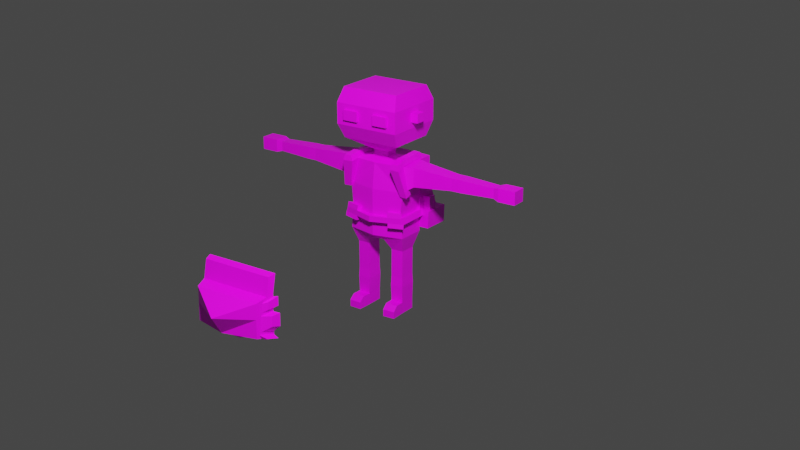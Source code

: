 # Source: MainCharacter.blend  (saved by Blender 3.4.6; exported with 4.5.12 LTS)
import bpy
from mathutils import Matrix  # noqa: F401  (used for matrix-valued properties, if any)

bpy.ops.wm.read_factory_settings(use_empty=True)
scene = bpy.context.scene
scene.name = 'Scene'

# ---- collections
col_collection = bpy.data.collections.new('Collection'); scene.collection.children.link(col_collection)

# ---- images (referenced by path relative to the original .blend; pixels are not part of the script)
import os
ASSET_DIR = os.environ.get("B2B_ASSET_DIR", "")  # directory of the original .blend (textures are referenced by path, not embedded)
HERE = os.path.dirname(os.path.abspath(__file__))  # packed textures are extracted next to this script under _unpacked/

def load_image(name, relpath, width, height, colorspace="sRGB"):
    """Load a texture the original file referenced (path relative to the .blend, or extracted next to this script)."""
    p = next((c for c in (os.path.join(HERE, relpath), os.path.join(ASSET_DIR, relpath)) if relpath and os.path.exists(c)), "")
    if p:
        img = bpy.data.images.load(p, check_existing=True)
        img.name = name
    else:  # same state as the original file: an image datablock whose file is absent (Cycles renders it pink)
        img = bpy.data.images.new(name, width, height)
        img.source = "FILE"
        img.filepath = "//" + (relpath or name)
    img.colorspace_settings.name = colorspace
    return img
img_colourpallete_png = load_image('ColourPallete.png', 'ColourPallete.png', 1024, 1024, 'sRGB')

# ---- materials (node trees are filled in below, after node groups)
mat_material = bpy.data.materials.new('Material')
mat_material.alpha_threshold = 0.0
mat_material.use_transparent_shadow = False
mat_material.line_color = (0.0, 0.0, 0.0, 1.0)

# ---- material node trees
mat_material.use_nodes = True; mat_material.node_tree.nodes.clear()
_N = mat_material.node_tree.nodes; _L = mat_material.node_tree.links
n0 = _N.new('ShaderNodeOutputMaterial'); n0.name = 'Material Output'; n0.location = (300, 300)
n1 = _N.new('ShaderNodeBsdfPrincipled'); n1.name = 'Principled BSDF'; n1.location = (10, 300)
n1.distribution = 'GGX'
n1.subsurface_method = 'RANDOM_WALK_SKIN'
n1.inputs[2].default_value = 0.4
n1.inputs[3].default_value = 1.45
n1.inputs[27].default_value = (0.0, 0.0, 0.0, 1.0)
n1.inputs[28].default_value = 1.0
n2 = _N.new('ShaderNodeTexImage'); n2.name = 'Image Texture'; n2.location = (-309, 158)
n2.image = img_colourpallete_png
n2.interpolation = 'Closest'
_L.new(n1.outputs[0], n0.inputs[0])
_L.new(n2.outputs[0], n1.inputs[0])
n0.is_active_output = True

# ---- world
world_world = bpy.data.worlds.new('World'); scene.world = world_world
world_world.use_nodes = True; world_world.node_tree.nodes.clear()
_N = world_world.node_tree.nodes; _L = world_world.node_tree.links
n0 = _N.new('ShaderNodeOutputWorld'); n0.name = 'World Output'; n0.location = (300, 300)
n1 = _N.new('ShaderNodeBackground'); n1.name = 'Background'; n1.location = (10, 300)
n1.inputs[0].default_value = (0.05088, 0.05088, 0.05088, 1.0)
_L.new(n1.outputs[0], n0.inputs[0])
n0.is_active_output = True
world_world.color = (0.05088, 0.05088, 0.05088)
world_world.use_sun_shadow = False
world_world.sun_shadow_jitter_overblur = 0.0

# ---- cameras
cam_camera = bpy.data.cameras.new('Camera')
cam_camera.lens = 57.14

# ---- lights
light_point = bpy.data.lights.new('Point', 'POINT')
light_point.transmission_factor = 0.0
light_point.energy = 1000.0
light_point.shadow_soft_size = 0.25
light_point.shadow_maximum_resolution = 0.006
light_point.use_absolute_resolution = True

# ---- meshes
me_cube = bpy.data.meshes.new('Cube')
me_cube.from_pydata([(0.1824, 0.09011, 0.9398), (0.05425, 0.08485, 0.4704), (0.1824, -0.09011, 0.9398), (0.05425, -0.09538, 0.4704), (0.0, 0.09011, 0.4677), (0.0, -0.1086, 0.9398), (0.0, -0.09011, 0.4677), (0.0, 0.09824, 0.9453), (0.1824, 0.09011, 0.7825), (0.1682, 0.09011, 0.6251), (0.1824, -0.09011, 0.7825), (0.1682, -0.09011, 0.6251), (0.0, -0.1299, 0.7825), (0.0, -0.1299, 0.6251), (0.0, 0.09824, 0.7879), (0.0, 0.1077, 0.6251), (0.1824, 0.09011, 0.4977), (0.1824, -0.09011, 0.4977), (0.0, -0.1299, 0.4977), (0.0, 0.1077, 0.4977), (0.1589, 0.05096, 0.4017), (0.08323, 0.04792, 0.4026), (0.1589, -0.05318, 0.4017), (0.08323, -0.05622, 0.4026), (0.1575, 0.05096, 0.2801), (0.08178, 0.04792, 0.2801), (0.1575, -0.05318, 0.2801), (0.08178, -0.05622, 0.2801), (0.1575, 0.05096, 0.2563), (0.08178, 0.04792, 0.2563), (0.1575, -0.05318, 0.2563), (0.08178, -0.05622, 0.2563), (0.1575, 0.05096, 0.2326), (0.08178, 0.04792, 0.2326), (0.1575, -0.05318, 0.2326), (0.08178, -0.05622, 0.2326), (0.1575, 0.05096, 0.07433), (0.08178, 0.04792, 0.07433), (0.1575, -0.05318, 0.07433), (0.08178, -0.05622, 0.07433), (0.1575, 0.05096, 0.003118), (0.08178, 0.04792, 0.003118), (0.1575, -0.05318, 0.003118), (0.08178, -0.05622, 0.003118), (0.1598, -0.1121, 0.07433), (0.08415, -0.1152, 0.07433), (0.1598, -0.1121, 0.003118), (0.08415, -0.1152, 0.003118), (0.1612, -0.1452, 0.04572), (0.08548, -0.1483, 0.04572), (0.1612, -0.1452, 0.003118), (0.08548, -0.1483, 0.003118), (0.07933, 0.0512, 0.1736), (0.07933, -0.0597, 0.1736), (0.1599, 0.05444, 0.1736), (0.1599, -0.05646, 0.1736), (0.2452, 0.0662, 0.939), (0.2452, -0.0662, 0.939), (0.2452, 0.0662, 0.8234), (0.2452, -0.0662, 0.8234), (0.4883, 0.04299, 0.9187), (0.4883, -0.04299, 0.9187), (0.4883, 0.04299, 0.8436), (0.4883, -0.04299, 0.8436), (0.5187, 0.04299, 0.9187), (0.5187, -0.04299, 0.9187), (0.5187, 0.04299, 0.8436), (0.5187, -0.04299, 0.8436), (0.5453, 0.04299, 0.9187), (0.5453, -0.04299, 0.9187), (0.5453, 0.04299, 0.8436), (0.5453, -0.04299, 0.8436), (0.7579, 0.03376, 0.9106), (0.7579, -0.03376, 0.9106), (0.7579, 0.03376, 0.8517), (0.7579, -0.03376, 0.8517), (0.7921, 0.04457, 0.9201), (0.7921, -0.04457, 0.9201), (0.7921, 0.04457, 0.8423), (0.7921, -0.04457, 0.8423), (0.8985, 0.04457, 0.9201), (0.8985, -0.04457, 0.9201), (0.8985, 0.04457, 0.8423), (0.8985, -0.04457, 0.8423), (0.04673, 0.03773, 0.9643), (0.04673, -0.04347, 0.9643), (0.0, 0.03773, 0.9643), (0.0, -0.04347, 0.9643), (0.04673, 0.03773, 0.9954), (0.04673, -0.04347, 0.9954), (0.0, 0.03773, 0.9954), (0.0, -0.04347, 0.9954), (0.1813, 0.1524, 1.069), (0.1813, -0.1486, 1.069), (0.0, 0.1524, 1.069), (0.0, -0.1486, 1.069), (0.1813, 0.1524, 1.372), (0.1813, -0.1486, 1.372), (0.0, 0.1524, 1.372), (0.0, -0.1486, 1.372), (0.0, 0.1926, 1.157), (0.0, 0.1926, 1.285), (0.2025, 0.1926, 1.285), (0.2025, 0.1926, 1.157), (0.2025, -0.1888, 1.157), (0.2025, -0.1888, 1.285), (0.0, -0.1888, 1.285), (0.0, -0.1888, 1.157), (0.1777, 0.09011, 0.5908), (0.1777, -0.09011, 0.5908), (0.0, -0.1299, 0.5908), (0.0, 0.1077, 0.5908), (0.194, -0.1141, 0.6315), (0.0, -0.1648, 0.6262), (0.0, 0.1433, 0.6256), (0.1922, 0.1159, 0.6314), (0.2053, 0.1118, 0.5982), (0.2064, -0.1103, 0.5982), (0.0, -0.1648, 0.5919), (0.0, 0.1433, 0.5913), (0.2025, 0.03423, 1.248), (0.2025, 0.03423, 1.194), (0.2025, -0.03043, 1.194), (0.2025, -0.03043, 1.248), (0.2464, 0.03423, 1.248), (0.2464, 0.03423, 1.194), (0.2464, -0.03043, 1.194), (0.2464, -0.03043, 1.248), (0.1488, -0.1888, 1.191), (0.1488, -0.1888, 1.251), (0.05369, -0.1888, 1.251), (0.05369, -0.1888, 1.191), (0.1012, -0.1888, 1.191), (0.1012, -0.1888, 1.251), (0.1488, -0.2039, 1.191), (0.1488, -0.2039, 1.251), (0.05369, -0.2039, 1.191), (0.05369, -0.2039, 1.251), (0.1012, -0.2039, 1.191), (0.1012, -0.2039, 1.251), (0.1086, -0.1364, 0.6292), (0.1065, -0.1061, 0.5908), (0.1118, -0.1353, 0.5953), (0.09731, -0.1069, 0.6251), (0.1666, -0.0854, 0.6548), (0.1924, -0.1094, 0.6613), (0.107, -0.1317, 0.6589), (0.09568, -0.1022, 0.6548), (0.1794, -0.09515, 0.5649), (0.2081, -0.1153, 0.5722), (0.1082, -0.1111, 0.5649), (0.1135, -0.1403, 0.5694)], [], [(4, 1, 3, 6), (8, 0, 56, 58), (14, 7, 0, 8), (5, 2, 85, 87), (10, 2, 5, 12), (15, 9, 115, 114), (11, 10, 12, 13, 143), (110, 141, 142, 118), (15, 14, 8, 9), (9, 11, 112, 115), (9, 8, 10, 11), (17, 3, 23, 22), (4, 19, 16, 1), (3, 17, 18, 6), (22, 23, 27, 26), (16, 17, 22, 20), (1, 16, 20, 21), (3, 1, 21, 23), (27, 25, 29, 31), (23, 21, 25, 27), (21, 20, 24, 25), (20, 22, 26, 24), (28, 30, 34, 32), (25, 24, 28, 29), (24, 26, 30, 28), (26, 27, 31, 30), (53, 52, 37, 39), (30, 31, 35, 34), (31, 29, 33, 35), (29, 28, 32, 33), (39, 37, 41, 43), (52, 54, 36, 37), (54, 55, 38, 36), (55, 53, 39, 38), (41, 40, 42, 43), (37, 36, 40, 41), (36, 38, 42, 40), (39, 43, 47, 45), (45, 47, 51, 49), (43, 42, 46, 47), (38, 39, 45, 44), (42, 38, 44, 46), (48, 49, 51, 50), (44, 45, 49, 48), (46, 44, 48, 50), (47, 46, 50, 51), (34, 35, 53, 55), (32, 34, 55, 54), (33, 32, 54, 52), (35, 33, 52, 53), (57, 59, 63, 61), (0, 2, 57, 56), (2, 10, 59, 57), (10, 8, 58, 59), (61, 63, 67, 65), (56, 57, 61, 60), (59, 58, 62, 63), (58, 56, 60, 62), (67, 66, 70, 71), (60, 61, 65, 64), (63, 62, 66, 67), (62, 60, 64, 66), (69, 71, 75, 73), (66, 64, 68, 70), (65, 67, 71, 69), (64, 65, 69, 68), (72, 73, 77, 76), (68, 69, 73, 72), (71, 70, 74, 75), (70, 68, 72, 74), (79, 78, 82, 83), (75, 74, 78, 79), (74, 72, 76, 78), (73, 75, 79, 77), (82, 80, 81, 83), (78, 76, 80, 82), (77, 79, 83, 81), (76, 77, 81, 80), (87, 85, 89, 91), (0, 7, 86, 84), (2, 0, 84, 85), (91, 89, 93, 95), (85, 84, 88, 89), (84, 86, 90, 88), (102, 101, 98, 96), (89, 88, 92, 93), (88, 90, 94, 92), (96, 98, 99, 97), (106, 105, 97, 99), (105, 102, 96, 97), (93, 92, 103, 104), (104, 103, 102, 105), (95, 93, 104, 107), (107, 104, 105, 106), (92, 94, 100, 103), (103, 100, 101, 102), (16, 108, 109, 17), (19, 111, 108, 16), (17, 109, 141, 110, 18), (117, 112, 140, 142), (119, 114, 115, 116), (116, 115, 112, 117), (109, 108, 116, 117), (140, 112, 145, 146), (108, 111, 119, 116), (122, 123, 120, 121), (126, 125, 124, 127), (120, 123, 127, 124), (123, 122, 126, 127), (122, 121, 125, 126), (121, 120, 124, 125), (132, 133, 129, 128), (131, 130, 133, 132), (138, 134, 135, 139), (136, 138, 139, 137), (131, 132, 138, 136), (128, 129, 135, 134), (129, 133, 139, 135), (133, 130, 137, 139), (130, 131, 136, 137), (132, 128, 134, 138), (142, 141, 150, 151), (142, 140, 113, 118), (140, 143, 13, 113), (144, 147, 146, 145), (112, 11, 144, 145), (11, 143, 147, 144), (143, 140, 146, 147), (151, 150, 148, 149), (117, 142, 151, 149), (109, 117, 149, 148), (141, 109, 148, 150)])
_uv = me_cube.uv_layers.new(name='UVMap')
_uv.uv.foreach_set('vector', [0.4629, 0.7695, 0.4629, 0.7695, 0.4629, 0.7695, 0.4629, 0.7695, 0.1934, 0.8086, 0.1934, 0.8086, 0.1934, 0.8086, 0.1934, 0.8086, 0.1934, 0.8086, 0.1934, 0.8086, 0.1934, 0.8086, 0.1934, 0.8086, 0.1934, 0.8086, 0.1934, 0.8086, 0.1934, 0.8086, 0.1934, 0.8086, 0.1934, 0.8086, 0.1934, 0.8086, 0.1934, 0.8086, 0.1934, 0.8086, 0.2109, 0.9336, 0.2109, 0.9336, 0.2109, 0.9336, 0.2109, 0.9336, 0.1934, 0.8086, 0.1934, 0.8086, 0.1934, 0.8086, 0.1934, 0.8086, 0.1934, 0.8086, 0.2109, 0.9336, 0.2109, 0.9336, 0.2109, 0.9336, 0.2109, 0.9336, 0.1934, 0.8086, 0.1934, 0.8086, 0.1934, 0.8086, 0.1934, 0.8086, 0.2109, 0.9336, 0.2109, 0.9336, 0.2109, 0.9336, 0.2109, 0.9336, 0.1934, 0.8086, 0.1934, 0.8086, 0.1934, 0.8086, 0.1934, 0.8086, 0.4629, 0.7695, 0.4629, 0.7695, 0.4629, 0.7695, 0.4629, 0.7695, 0.4629, 0.7695, 0.4629, 0.7695, 0.4629, 0.7695, 0.4629, 0.7695, 0.4629, 0.7695, 0.4629, 0.7695, 0.4629, 0.7695, 0.4629, 0.7695, 0.4629, 0.7695, 0.4629, 0.7695, 0.4629, 0.7695, 0.4629, 0.7695, 0.4629, 0.7695, 0.4629, 0.7695, 0.4629, 0.7695, 0.4629, 0.7695, 0.4629, 0.7695, 0.4629, 0.7695, 0.4629, 0.7695, 0.4629, 0.7695, 0.4629, 0.7695, 0.4629, 0.7695, 0.4629, 0.7695, 0.4629, 0.7695, 0.4414, 0.4297, 0.4414, 0.4297, 0.4414, 0.4297, 0.4414, 0.4297, 0.4629, 0.7695, 0.4629, 0.7695, 0.4629, 0.7695, 0.4629, 0.7695, 0.4629, 0.7695, 0.4629, 0.7695, 0.4629, 0.7695, 0.4629, 0.7695, 0.4629, 0.7695, 0.4629, 0.7695, 0.4629, 0.7695, 0.4629, 0.7695, 0.4414, 0.4297, 0.4414, 0.4297, 0.4414, 0.4297, 0.4414, 0.4297, 0.4414, 0.4297, 0.4414, 0.4297, 0.4414, 0.4297, 0.4414, 0.4297, 0.4414, 0.4297, 0.4414, 0.4297, 0.4414, 0.4297, 0.4414, 0.4297, 0.4414, 0.4297, 0.4414, 0.4297, 0.4414, 0.4297, 0.4414, 0.4297, 0.06445, 0.9336, 0.06445, 0.9336, 0.06445, 0.9336, 0.06445, 0.9336, 0.4414, 0.4297, 0.4414, 0.4297, 0.4414, 0.4297, 0.4414, 0.4297, 0.4414, 0.4297, 0.4414, 0.4297, 0.4414, 0.4297, 0.4414, 0.4297, 0.4414, 0.4297, 0.4414, 0.4297, 0.4414, 0.4297, 0.4414, 0.4297, 0.3516, 0.6875, 0.3516, 0.6875, 0.3516, 0.6875, 0.3516, 0.6875, 0.06445, 0.9336, 0.06445, 0.9336, 0.06445, 0.9336, 0.06445, 0.9336, 0.06445, 0.9336, 0.06445, 0.9336, 0.06445, 0.9336, 0.06445, 0.9336, 0.06445, 0.9336, 0.06445, 0.9336, 0.06445, 0.9336, 0.06445, 0.9336, 0.4414, 0.4297, 0.4414, 0.4297, 0.4414, 0.4297, 0.4414, 0.4297, 0.3516, 0.6875, 0.3516, 0.6875, 0.3516, 0.6875, 0.3516, 0.6875, 0.3516, 0.6875, 0.3516, 0.6875, 0.3516, 0.6875, 0.3516, 0.6875, 0.3516, 0.6875, 0.3516, 0.6875, 0.3516, 0.6875, 0.3516, 0.6875, 0.3516, 0.6875, 0.3516, 0.6875, 0.3516, 0.6875, 0.3516, 0.6875, 0.4414, 0.4297, 0.4414, 0.4297, 0.4414, 0.4297, 0.4414, 0.4297, 0.3516, 0.6875, 0.3516, 0.6875, 0.3516, 0.6875, 0.3516, 0.6875, 0.3516, 0.6875, 0.3516, 0.6875, 0.3516, 0.6875, 0.3516, 0.6875, 0.3516, 0.6875, 0.3516, 0.6875, 0.3516, 0.6875, 0.3516, 0.6875, 0.3516, 0.6875, 0.3516, 0.6875, 0.3516, 0.6875, 0.3516, 0.6875, 0.3516, 0.6875, 0.3516, 0.6875, 0.3516, 0.6875, 0.3516, 0.6875, 0.4414, 0.4297, 0.4414, 0.4297, 0.4414, 0.4297, 0.4414, 0.4297, 0.4414, 0.4297, 0.4414, 0.4297, 0.4414, 0.4297, 0.4414, 0.4297, 0.4414, 0.4297, 0.4414, 0.4297, 0.4414, 0.4297, 0.4414, 0.4297, 0.4414, 0.4297, 0.4414, 0.4297, 0.4414, 0.4297, 0.4414, 0.4297, 0.4414, 0.4297, 0.4414, 0.4297, 0.4414, 0.4297, 0.4414, 0.4297, 0.1934, 0.8086, 0.1934, 0.8086, 0.1934, 0.8086, 0.1934, 0.8086, 0.1934, 0.8086, 0.1934, 0.8086, 0.1934, 0.8086, 0.1934, 0.8086, 0.1934, 0.8086, 0.1934, 0.8086, 0.1934, 0.8086, 0.1934, 0.8086, 0.1934, 0.8086, 0.1934, 0.8086, 0.1934, 0.8086, 0.1934, 0.8086, 0.4414, 0.4297, 0.4414, 0.4297, 0.4414, 0.4297, 0.4414, 0.4297, 0.1934, 0.8086, 0.1934, 0.8086, 0.1934, 0.8086, 0.1934, 0.8086, 0.1934, 0.8086, 0.1934, 0.8086, 0.1934, 0.8086, 0.1934, 0.8086, 0.1934, 0.8086, 0.1934, 0.8086, 0.1934, 0.8086, 0.1934, 0.8086, 0.4414, 0.4297, 0.4414, 0.4297, 0.4414, 0.4297, 0.4414, 0.4297, 0.4414, 0.4297, 0.4414, 0.4297, 0.4414, 0.4297, 0.4414, 0.4297, 0.4414, 0.4297, 0.4414, 0.4297, 0.4414, 0.4297, 0.4414, 0.4297, 0.4414, 0.4297, 0.4414, 0.4297, 0.4414, 0.4297, 0.4414, 0.4297, 0.4414, 0.4297, 0.4414, 0.4297, 0.4414, 0.4297, 0.4414, 0.4297, 0.4414, 0.4297, 0.4414, 0.4297, 0.4414, 0.4297, 0.4414, 0.4297, 0.4414, 0.4297, 0.4414, 0.4297, 0.4414, 0.4297, 0.4414, 0.4297, 0.4414, 0.4297, 0.4414, 0.4297, 0.4414, 0.4297, 0.4414, 0.4297, 0.4414, 0.4297, 0.4414, 0.4297, 0.4414, 0.4297, 0.4414, 0.4297, 0.4414, 0.4297, 0.4414, 0.4297, 0.4414, 0.4297, 0.4414, 0.4297, 0.4414, 0.4297, 0.4414, 0.4297, 0.4414, 0.4297, 0.4414, 0.4297, 0.4414, 0.4297, 0.4414, 0.4297, 0.4414, 0.4297, 0.4414, 0.4297, 0.4414, 0.4297, 0.4414, 0.4297, 0.4414, 0.4297, 0.4414, 0.4297, 0.4414, 0.4297, 0.4414, 0.4297, 0.4414, 0.4297, 0.4414, 0.4297, 0.4414, 0.4297, 0.4414, 0.4297, 0.4414, 0.4297, 0.4414, 0.4297, 0.4414, 0.4297, 0.4414, 0.4297, 0.4414, 0.4297, 0.4414, 0.4297, 0.4414, 0.4297, 0.4414, 0.4297, 0.4414, 0.4297, 0.4414, 0.4297, 0.4414, 0.4297, 0.4414, 0.4297, 0.4414, 0.4297, 0.4414, 0.4297, 0.4414, 0.4297, 0.4414, 0.4297, 0.4414, 0.4297, 0.4414, 0.4297, 0.4414, 0.4297, 0.4414, 0.4297, 0.4414, 0.4297, 0.4414, 0.4297, 0.4414, 0.4297, 0.4414, 0.4297, 0.4414, 0.4297, 0.4414, 0.4297, 0.1934, 0.8086, 0.1934, 0.8086, 0.1934, 0.8086, 0.1934, 0.8086, 0.1934, 0.8086, 0.1934, 0.8086, 0.1934, 0.8086, 0.1934, 0.8086, 0.4414, 0.4297, 0.4414, 0.4297, 0.4414, 0.4297, 0.4414, 0.4297, 0.4414, 0.4297, 0.4414, 0.4297, 0.4414, 0.4297, 0.4414, 0.4297, 0.4414, 0.4297, 0.4414, 0.4297, 0.4414, 0.4297, 0.4414, 0.4297, 0.4316, 0.07041, 0.4316, 0.07041, 0.4316, 0.07041, 0.4316, 0.07041, 0.4414, 0.4297, 0.4414, 0.4297, 0.4414, 0.4297, 0.4414, 0.4297, 0.4414, 0.4297, 0.4414, 0.4297, 0.4414, 0.4297, 0.4414, 0.4297, 0.4316, 0.07041, 0.4316, 0.07041, 0.4316, 0.07041, 0.4316, 0.07041, 0.4316, 0.07041, 0.4316, 0.07041, 0.4316, 0.07041, 0.4316, 0.07041, 0.4316, 0.07041, 0.4316, 0.07041, 0.4316, 0.07041, 0.4316, 0.07041, 0.4414, 0.4297, 0.4414, 0.4297, 0.4414, 0.4297, 0.4414, 0.4297, 0.4414, 0.4297, 0.4414, 0.4297, 0.4414, 0.4297, 0.4414, 0.4297, 0.4414, 0.4297, 0.4414, 0.4297, 0.4414, 0.4297, 0.4414, 0.4297, 0.4414, 0.4297, 0.4414, 0.4297, 0.4414, 0.4297, 0.4414, 0.4297, 0.4414, 0.4297, 0.4414, 0.4297, 0.4414, 0.4297, 0.4414, 0.4297, 0.4512, 0.05859, 0.4512, 0.05859, 0.4512, 0.05859, 0.4512, 0.05859, 0.4629, 0.7695, 0.4629, 0.7695, 0.4629, 0.7695, 0.4629, 0.7695, 0.4629, 0.7695, 0.4629, 0.7695, 0.4629, 0.7695, 0.4629, 0.7695, 0.4629, 0.7695, 0.4629, 0.7695, 0.4629, 0.7695, 0.4629, 0.7695, 0.4629, 0.7695, 0.9121, 0.5391, 0.9121, 0.5391, 0.9121, 0.5391, 0.9121, 0.5391, 0.2109, 0.9336, 0.2109, 0.9336, 0.2109, 0.9336, 0.2109, 0.9336, 0.2109, 0.9336, 0.2109, 0.9336, 0.2109, 0.9336, 0.2109, 0.9336, 0.2109, 0.9336, 0.2109, 0.9336, 0.2109, 0.9336, 0.2109, 0.9336, 0.9121, 0.5391, 0.9121, 0.5391, 0.9121, 0.5391, 0.9121, 0.5391, 0.2109, 0.9336, 0.2109, 0.9336, 0.2109, 0.9336, 0.2109, 0.9336, 0.4414, 0.4297, 0.4414, 0.4297, 0.4414, 0.4297, 0.4414, 0.4297, 0.4414, 0.4297, 0.4414, 0.4297, 0.4414, 0.4297, 0.4414, 0.4297, 0.4414, 0.4297, 0.4414, 0.4297, 0.4414, 0.4297, 0.4414, 0.4297, 0.4414, 0.4297, 0.4414, 0.4297, 0.4414, 0.4297, 0.4414, 0.4297, 0.4414, 0.4297, 0.4414, 0.4297, 0.4414, 0.4297, 0.4414, 0.4297, 0.4414, 0.4297, 0.4414, 0.4297, 0.4414, 0.4297, 0.4414, 0.4297, 0.08008, 0.9121, 0.08008, 0.9121, 0.08008, 0.9121, 0.08008, 0.9121, 0.9238, 0.9434, 0.9238, 0.9434, 0.9238, 0.9434, 0.9238, 0.9434, 0.08008, 0.9121, 0.08008, 0.9121, 0.08008, 0.9121, 0.08008, 0.9121, 0.9238, 0.9434, 0.9238, 0.9434, 0.9238, 0.9434, 0.9238, 0.9434, 0.9238, 0.9434, 0.9238, 0.9434, 0.9238, 0.9434, 0.9238, 0.9434, 0.08008, 0.9121, 0.08008, 0.9121, 0.08008, 0.9121, 0.08008, 0.9121, 0.08008, 0.9121, 0.08008, 0.9121, 0.08008, 0.9121, 0.08008, 0.9121, 0.9238, 0.9434, 0.9238, 0.9434, 0.9238, 0.9434, 0.9238, 0.9434, 0.9238, 0.9434, 0.9238, 0.9434, 0.9238, 0.9434, 0.9238, 0.9434, 0.08008, 0.9121, 0.08008, 0.9121, 0.08008, 0.9121, 0.08008, 0.9121, 0.9121, 0.5391, 0.9121, 0.5391, 0.9121, 0.5391, 0.9121, 0.5391, 0.2109, 0.9336, 0.2109, 0.9336, 0.2109, 0.9336, 0.2109, 0.9336, 0.2109, 0.9336, 0.2109, 0.9336, 0.2109, 0.9336, 0.2109, 0.9336, 0.9375, 0.5703, 0.9375, 0.5703, 0.9375, 0.5703, 0.9375, 0.5703, 0.9121, 0.5391, 0.9121, 0.5391, 0.9121, 0.5391, 0.9121, 0.5391, 0.1934, 0.8086, 0.1934, 0.8086, 0.1934, 0.8086, 0.1934, 0.8086, 0.9121, 0.5391, 0.9121, 0.5391, 0.9121, 0.5391, 0.9121, 0.5391, 0.9121, 0.5391, 0.9121, 0.5391, 0.9121, 0.5391, 0.9121, 0.5391, 0.9121, 0.5391, 0.9121, 0.5391, 0.9121, 0.5391, 0.9121, 0.5391, 0.9121, 0.5391, 0.9121, 0.5391, 0.9121, 0.5391, 0.9121, 0.5391, 0.4629, 0.7695, 0.4629, 0.7695, 0.4629, 0.7695, 0.4629, 0.7695])
me_cube.materials.append(mat_material)
me_cube.use_mirror_vertex_groups = False
me_cube.update()
me_cube_001 = bpy.data.meshes.new('Cube.001')
me_cube_001.from_pydata([(0.1976, 0.1811, 1.381), (0.1976, -0.1773, 1.381), (0.0, 0.1811, 1.381), (0.0, -0.1773, 1.429), (0.0, 0.2291, 1.276), (0.2228, 0.2291, 1.276), (0.2228, -0.2253, 1.276), (0.0, -0.2253, 1.276), (0.1976, 0.01755, 1.381), (0.0, 0.01755, 1.497), (0.2228, 0.02173, 1.276), (0.0, 0.02173, 1.276), (0.0, 0.2109, 1.316), (0.2132, -0.207, 1.316), (0.2132, 0.2109, 1.316), (0.0, -0.207, 1.334), (0.2132, 0.02014, 1.316), (0.0, 0.4013, 1.296), (0.0, 0.4195, 1.256), (0.2132, 0.4013, 1.296), (0.2228, 0.4195, 1.256)], [], [(14, 12, 2, 0), (8, 9, 3, 1), (15, 13, 1, 3), (16, 14, 0, 8), (10, 6, 7, 11), (5, 10, 11, 4), (13, 16, 8, 1), (0, 2, 9, 8), (6, 10, 16, 13), (10, 5, 14, 16), (7, 6, 13, 15), (12, 14, 19, 17), (20, 18, 17, 19), (5, 4, 18, 20), (14, 5, 20, 19)])
_uv = me_cube_001.uv_layers.new(name='UVMap')
_uv.uv.foreach_set('vector', [0.09375, 0.8086, 0.09375, 0.8086, 0.09375, 0.8086, 0.09375, 0.8086, 0.09375, 0.8086, 0.09375, 0.8086, 0.09375, 0.8086, 0.09375, 0.8086, 0.09375, 0.8086, 0.09375, 0.8086, 0.09375, 0.8086, 0.09375, 0.8086, 0.09375, 0.8086, 0.09375, 0.8086, 0.09375, 0.8086, 0.09375, 0.8086, 0.09375, 0.8086, 0.09375, 0.8086, 0.09375, 0.8086, 0.09375, 0.8086, 0.09375, 0.8086, 0.09375, 0.8086, 0.09375, 0.8086, 0.09375, 0.8086, 0.09375, 0.8086, 0.09375, 0.8086, 0.09375, 0.8086, 0.09375, 0.8086, 0.09375, 0.8086, 0.09375, 0.8086, 0.09375, 0.8086, 0.09375, 0.8086, 0.09375, 0.8086, 0.09375, 0.8086, 0.09375, 0.8086, 0.09375, 0.8086, 0.09375, 0.8086, 0.09375, 0.8086, 0.09375, 0.8086, 0.09375, 0.8086, 0.09375, 0.8086, 0.09375, 0.8086, 0.09375, 0.8086, 0.09375, 0.8086, 0.0625, 0.9316, 0.0625, 0.9316, 0.0625, 0.9316, 0.0625, 0.9316, 0.0625, 0.9316, 0.0625, 0.9316, 0.0625, 0.9316, 0.0625, 0.9316, 0.0625, 0.9316, 0.0625, 0.9316, 0.0625, 0.9316, 0.0625, 0.9316, 0.0625, 0.9316, 0.0625, 0.9316, 0.0625, 0.9316, 0.0625, 0.9316])
me_cube_001.materials.append(mat_material)
me_cube_001.use_mirror_vertex_groups = False
me_cube_001.update()
me_cube_002 = bpy.data.meshes.new('Cube.002')
me_cube_002.from_pydata([(0.1823, 0.1532, 1.373), (0.1823, -0.1494, 1.373), (0.0, 0.1532, 1.373), (0.0, -0.1494, 1.373), (0.0, 0.1937, 1.285), (0.2035, 0.1937, 1.285), (0.2035, -0.1899, 1.285), (0.0, -0.1899, 1.285), (0.05498, 0.1532, 1.373), (0.05498, -0.1494, 1.373), (0.06139, -0.1899, 1.285), (0.06139, 0.1937, 1.285), (0.0836, 0.1532, 1.373), (0.09335, 0.1937, 1.285), (0.0836, -0.1494, 1.373), (0.09335, -0.1899, 1.285), (0.07031, -0.2352, 1.368), (0.0, -0.2352, 1.368), (0.0, -0.2757, 1.28), (0.07672, -0.2757, 1.28), (0.09339, -0.2111, 1.366), (0.06832, -0.2111, 1.366), (0.1019, -0.2466, 1.289), (0.07393, -0.2466, 1.289), (0.1473, 0.1532, 1.373), (0.1644, 0.1937, 1.285), (0.1473, -0.1494, 1.373), (0.1644, -0.1899, 1.285), (0.2369, -0.2282, 1.279), (0.2207, -0.1975, 1.345), (0.1942, -0.1975, 1.345), (0.2072, -0.2282, 1.279), (0.2175, -0.1774, 1.282), (0.1962, -0.1369, 1.37), (0.2508, -0.2157, 1.276), (0.2347, -0.185, 1.343), (0.1823, 0.0425, 1.373), (0.0, 0.0425, 1.373), (0.2035, 0.05335, 1.285), (0.05498, 0.0425, 1.373), (0.0836, 0.0425, 1.373), (0.1473, 0.0425, 1.373), (0.2265, 0.1708, 1.319), (0.241, 0.1985, 1.259), (0.2265, 0.09521, 1.319), (0.241, 0.1026, 1.259), (0.2443, 0.03251, 1.314), (0.2443, -0.0745, 1.314), (0.2562, -0.09706, 1.265), (0.2562, 0.03856, 1.265), (-0.1823, 0.1532, 1.373), (-0.1823, -0.1494, 1.373), (-0.2035, 0.1937, 1.285), (-0.2035, -0.1899, 1.285), (-0.05498, 0.1532, 1.373), (-0.05498, -0.1494, 1.373), (-0.06139, -0.1899, 1.285), (-0.06139, 0.1937, 1.285), (-0.0836, 0.1532, 1.373), (-0.09335, 0.1937, 1.285), (-0.0836, -0.1494, 1.373), (-0.09335, -0.1899, 1.285), (-0.07031, -0.2352, 1.368), (-0.07672, -0.2757, 1.28), (-0.09339, -0.2111, 1.366), (-0.06832, -0.2111, 1.366), (-0.1019, -0.2466, 1.289), (-0.07393, -0.2466, 1.289), (-0.1473, 0.1532, 1.373), (-0.1644, 0.1937, 1.285), (-0.1473, -0.1494, 1.373), (-0.1644, -0.1899, 1.285), (-0.2369, -0.2282, 1.279), (-0.2207, -0.1975, 1.345), (-0.1942, -0.1975, 1.345), (-0.2072, -0.2282, 1.279), (-0.2175, -0.1774, 1.282), (-0.1962, -0.1369, 1.37), (-0.2508, -0.2157, 1.276), (-0.2347, -0.185, 1.343), (-0.1823, 0.0425, 1.373), (-0.2035, 0.05335, 1.285), (-0.05498, 0.0425, 1.373), (-0.0836, 0.0425, 1.373), (-0.1473, 0.0425, 1.373), (-0.2265, 0.1708, 1.319), (-0.241, 0.1985, 1.259), (-0.2265, 0.09521, 1.319), (-0.241, 0.1026, 1.259), (-0.2443, 0.03251, 1.314), (-0.2443, -0.0745, 1.314), (-0.2562, -0.09706, 1.265), (-0.2562, 0.03856, 1.265)], [], [(11, 4, 2, 8), (39, 37, 3, 9), (26, 27, 31, 30), (5, 0, 42, 43), (7, 10, 19, 18), (40, 39, 9, 14), (13, 11, 8, 12), (25, 13, 12, 24), (41, 40, 14, 26), (14, 9, 21, 20), (18, 19, 16, 17), (10, 9, 16, 19), (9, 3, 17, 16), (23, 22, 20, 21), (9, 10, 23, 21), (10, 15, 22, 23), (15, 14, 20, 22), (36, 41, 26, 1), (5, 25, 24, 0), (15, 27, 26, 14), (31, 28, 29, 30), (1, 26, 30, 29), (1, 29, 35, 33), (27, 6, 28, 31), (32, 33, 35, 34), (6, 1, 33, 32), (29, 28, 34, 35), (28, 6, 32, 34), (0, 24, 41, 36), (24, 12, 40, 41), (12, 8, 39, 40), (6, 38, 49, 48), (8, 2, 37, 39), (45, 43, 42, 44), (36, 38, 45, 44), (38, 5, 43, 45), (0, 36, 44, 42), (48, 49, 46, 47), (38, 36, 46, 49), (36, 1, 47, 46), (1, 6, 48, 47), (57, 54, 2, 4), (82, 55, 3, 37), (70, 74, 75, 71), (52, 86, 85, 50), (7, 18, 63, 56), (83, 60, 55, 82), (59, 58, 54, 57), (69, 68, 58, 59), (84, 70, 60, 83), (60, 64, 65, 55), (18, 17, 62, 63), (56, 63, 62, 55), (55, 62, 17, 3), (67, 65, 64, 66), (55, 65, 67, 56), (56, 67, 66, 61), (61, 66, 64, 60), (80, 51, 70, 84), (52, 50, 68, 69), (61, 60, 70, 71), (75, 74, 73, 72), (51, 73, 74, 70), (51, 77, 79, 73), (71, 75, 72, 53), (76, 78, 79, 77), (53, 76, 77, 51), (73, 79, 78, 72), (72, 78, 76, 53), (50, 80, 84, 68), (68, 84, 83, 58), (58, 83, 82, 54), (53, 91, 92, 81), (54, 82, 37, 2), (88, 87, 85, 86), (80, 87, 88, 81), (81, 88, 86, 52), (50, 85, 87, 80), (91, 90, 89, 92), (81, 92, 89, 80), (80, 89, 90, 51), (51, 90, 91, 53)])
_uv = me_cube_002.uv_layers.new(name='UVMap')
_uv.uv.foreach_set('vector', [0.4316, 0.07422, 0.4316, 0.07422, 0.4316, 0.07422, 0.4316, 0.07422, 0.4316, 0.07422, 0.4316, 0.07422, 0.4316, 0.07422, 0.4316, 0.07422, 0.4316, 0.07422, 0.4316, 0.07422, 0.4316, 0.07422, 0.4316, 0.07422, 0.4316, 0.07422, 0.4316, 0.07422, 0.4316, 0.07422, 0.4316, 0.07422, 0.0, 0.0, 0.0, 0.0, 0.0, 0.0, 0.0, 0.0, 0.4316, 0.07422, 0.4316, 0.07422, 0.4316, 0.07422, 0.4316, 0.07422, 0.4316, 0.07422, 0.4316, 0.07422, 0.4316, 0.07422, 0.4316, 0.07422, 0.4316, 0.07422, 0.4316, 0.07422, 0.4316, 0.07422, 0.4316, 0.07422, 0.4316, 0.07422, 0.4316, 0.07422, 0.4316, 0.07422, 0.4316, 0.07422, 0.4316, 0.07422, 0.4316, 0.07422, 0.4316, 0.07422, 0.4316, 0.07422, 0.4316, 0.07422, 0.4316, 0.07422, 0.4316, 0.07422, 0.4316, 0.07422, 0.4316, 0.07422, 0.4316, 0.07422, 0.4316, 0.07422, 0.4316, 0.07422, 0.4316, 0.07422, 0.4316, 0.07422, 0.4316, 0.07422, 0.4316, 0.07422, 0.4316, 0.07422, 0.4316, 0.07422, 0.4316, 0.07422, 0.4316, 0.07422, 0.4316, 0.07422, 0.4316, 0.07422, 0.4316, 0.07422, 0.4316, 0.07422, 0.0, 0.0, 0.0, 0.0, 0.0, 0.0, 0.0, 0.0, 0.4316, 0.07422, 0.4316, 0.07422, 0.4316, 0.07422, 0.4316, 0.07422, 0.4316, 0.07422, 0.4316, 0.07422, 0.4316, 0.07422, 0.4316, 0.07422, 0.4316, 0.07422, 0.4316, 0.07422, 0.4316, 0.07422, 0.4316, 0.07422, 0.4316, 0.07422, 0.4316, 0.07422, 0.4316, 0.07422, 0.4316, 0.07422, 0.4316, 0.07422, 0.4316, 0.07422, 0.4316, 0.07422, 0.4316, 0.07422, 0.4316, 0.07422, 0.4316, 0.07422, 0.4316, 0.07422, 0.4316, 0.07422, 0.4316, 0.07422, 0.4316, 0.07422, 0.4316, 0.07422, 0.4316, 0.07422, 0.0, 0.0, 0.0, 0.0, 0.0, 0.0, 0.0, 0.0, 0.4316, 0.07422, 0.4316, 0.07422, 0.4316, 0.07422, 0.4316, 0.07422, 0.4316, 0.07422, 0.4316, 0.07422, 0.4316, 0.07422, 0.4316, 0.07422, 0.4316, 0.07422, 0.4316, 0.07422, 0.4316, 0.07422, 0.4316, 0.07422, 0.0, 0.0, 0.0, 0.0, 0.0, 0.0, 0.0, 0.0, 0.4316, 0.07422, 0.4316, 0.07422, 0.4316, 0.07422, 0.4316, 0.07422, 0.4316, 0.07422, 0.4316, 0.07422, 0.4316, 0.07422, 0.4316, 0.07422, 0.4316, 0.07422, 0.4316, 0.07422, 0.4316, 0.07422, 0.4316, 0.07422, 0.0, 0.0, 0.0, 0.0, 0.0, 0.0, 0.0, 0.0, 0.4316, 0.07422, 0.4316, 0.07422, 0.4316, 0.07422, 0.4316, 0.07422, 0.4316, 0.07422, 0.4316, 0.07422, 0.4316, 0.07422, 0.4316, 0.07422, 0.4316, 0.07422, 0.4316, 0.07422, 0.4316, 0.07422, 0.4316, 0.07422, 0.0, 0.0, 0.0, 0.0, 0.0, 0.0, 0.0, 0.0, 0.4316, 0.07422, 0.4316, 0.07422, 0.4316, 0.07422, 0.4316, 0.07422, 0.4316, 0.07422, 0.4316, 0.07422, 0.4316, 0.07422, 0.4316, 0.07422, 0.4316, 0.07422, 0.4316, 0.07422, 0.4316, 0.07422, 0.4316, 0.07422, 0.4316, 0.07422, 0.4316, 0.07422, 0.4316, 0.07422, 0.4316, 0.07422, 0.4316, 0.07422, 0.4316, 0.07422, 0.4316, 0.07422, 0.4316, 0.07422, 0.4316, 0.07422, 0.4316, 0.07422, 0.4316, 0.07422, 0.4316, 0.07422, 0.4316, 0.07422, 0.4316, 0.07422, 0.4316, 0.07422, 0.4316, 0.07422, 0.4316, 0.07422, 0.4316, 0.07422, 0.4316, 0.07422, 0.4316, 0.07422, 0.4316, 0.07422, 0.4316, 0.07422, 0.4316, 0.07422, 0.4316, 0.07422, 0.0, 0.0, 0.0, 0.0, 0.0, 0.0, 0.0, 0.0, 0.4316, 0.07422, 0.4316, 0.07422, 0.4316, 0.07422, 0.4316, 0.07422, 0.4316, 0.07422, 0.4316, 0.07422, 0.4316, 0.07422, 0.4316, 0.07422, 0.4316, 0.07422, 0.4316, 0.07422, 0.4316, 0.07422, 0.4316, 0.07422, 0.4316, 0.07422, 0.4316, 0.07422, 0.4316, 0.07422, 0.4316, 0.07422, 0.4316, 0.07422, 0.4316, 0.07422, 0.4316, 0.07422, 0.4316, 0.07422, 0.4316, 0.07422, 0.4316, 0.07422, 0.4316, 0.07422, 0.4316, 0.07422, 0.4316, 0.07422, 0.4316, 0.07422, 0.4316, 0.07422, 0.4316, 0.07422, 0.4316, 0.07422, 0.4316, 0.07422, 0.4316, 0.07422, 0.4316, 0.07422, 0.4316, 0.07422, 0.4316, 0.07422, 0.4316, 0.07422, 0.4316, 0.07422, 0.4316, 0.07422, 0.4316, 0.07422, 0.4316, 0.07422, 0.4316, 0.07422, 0.0, 0.0, 0.0, 0.0, 0.0, 0.0, 0.0, 0.0, 0.4316, 0.07422, 0.4316, 0.07422, 0.4316, 0.07422, 0.4316, 0.07422, 0.4316, 0.07422, 0.4316, 0.07422, 0.4316, 0.07422, 0.4316, 0.07422, 0.4316, 0.07422, 0.4316, 0.07422, 0.4316, 0.07422, 0.4316, 0.07422, 0.4316, 0.07422, 0.4316, 0.07422, 0.4316, 0.07422, 0.4316, 0.07422, 0.4316, 0.07422, 0.4316, 0.07422, 0.4316, 0.07422, 0.4316, 0.07422, 0.4316, 0.07422, 0.4316, 0.07422, 0.4316, 0.07422, 0.4316, 0.07422, 0.4316, 0.07422, 0.4316, 0.07422, 0.4316, 0.07422, 0.4316, 0.07422, 0.0, 0.0, 0.0, 0.0, 0.0, 0.0, 0.0, 0.0, 0.4316, 0.07422, 0.4316, 0.07422, 0.4316, 0.07422, 0.4316, 0.07422, 0.4316, 0.07422, 0.4316, 0.07422, 0.4316, 0.07422, 0.4316, 0.07422, 0.4316, 0.07422, 0.4316, 0.07422, 0.4316, 0.07422, 0.4316, 0.07422, 0.0, 0.0, 0.0, 0.0, 0.0, 0.0, 0.0, 0.0, 0.4316, 0.07422, 0.4316, 0.07422, 0.4316, 0.07422, 0.4316, 0.07422, 0.4316, 0.07422, 0.4316, 0.07422, 0.4316, 0.07422, 0.4316, 0.07422, 0.4316, 0.07422, 0.4316, 0.07422, 0.4316, 0.07422, 0.4316, 0.07422, 0.0, 0.0, 0.0, 0.0, 0.0, 0.0, 0.0, 0.0, 0.4316, 0.07422, 0.4316, 0.07422, 0.4316, 0.07422, 0.4316, 0.07422, 0.4316, 0.07422, 0.4316, 0.07422, 0.4316, 0.07422, 0.4316, 0.07422, 0.4316, 0.07422, 0.4316, 0.07422, 0.4316, 0.07422, 0.4316, 0.07422, 0.0, 0.0, 0.0, 0.0, 0.0, 0.0, 0.0, 0.0, 0.4316, 0.07422, 0.4316, 0.07422, 0.4316, 0.07422, 0.4316, 0.07422, 0.4316, 0.07422, 0.4316, 0.07422, 0.4316, 0.07422, 0.4316, 0.07422, 0.4316, 0.07422, 0.4316, 0.07422, 0.4316, 0.07422, 0.4316, 0.07422, 0.4316, 0.07422, 0.4316, 0.07422, 0.4316, 0.07422, 0.4316, 0.07422, 0.4316, 0.07422, 0.4316, 0.07422, 0.4316, 0.07422, 0.4316, 0.07422])
me_cube_002.materials.append(mat_material)
me_cube_002.use_mirror_vertex_groups = False
me_cube_002.update()
me_cube_003 = bpy.data.meshes.new('Cube.003')
me_cube_003.from_pydata([(0.1824, 0.09011, 0.9398), (0.0, 0.09824, 0.9453), (0.1824, 0.09011, 0.7825), (0.0, 0.09824, 0.7879), (0.0, 0.192, 0.9453), (0.1865, 0.1838, 0.9398), (0.1865, 0.1838, 0.7825), (0.0, 0.192, 0.7879), (0.0, 0.09824, 0.6319), (0.1824, 0.09011, 0.6265), (0.0, 0.2636, 0.6319), (0.1865, 0.2554, 0.6265), (0.0, 0.09828, 0.527), (0.1793, 0.09015, 0.5216), (0.0, 0.2636, 0.527), (0.1835, 0.2555, 0.5216), (0.248, 0.2554, 0.6265), (0.2438, 0.09011, 0.6265), (0.2449, 0.2555, 0.5216), (0.2407, 0.09015, 0.5216), (0.1757, 0.08477, 0.9416), (0.1129, 0.08756, 0.9435), (0.1129, 0.1198, 0.9435), (0.1771, 0.117, 0.9416), (0.1242, 0.09234, 0.9762), (0.1665, 0.09045, 0.9749), (0.1242, 0.1141, 0.9762), (0.1675, 0.1122, 0.9749), (0.1259, -0.07676, 0.9442), (0.1887, -0.07955, 0.9423), (0.1372, -0.07198, 0.9769), (0.1795, -0.07387, 0.9756), (0.1338, -0.1447, 0.9303), (0.1965, -0.1475, 0.9284), (0.1451, -0.1399, 0.963), (0.1874, -0.1418, 0.9617), (0.1696, -0.05134, 0.7717), (0.2162, -0.05342, 0.7703), (0.1754, -0.1019, 0.7614), (0.2221, -0.104, 0.76), (0.0, 0.1895, 0.8039), (0.04402, 0.1863, 0.8017), (0.04402, 0.1863, 0.7383), (0.0, 0.1895, 0.7405), (0.0, 0.2106, 0.8039), (0.04559, 0.2073, 0.8017), (0.04559, 0.2073, 0.7383), (0.0, 0.2106, 0.7405), (0.1834, 0.1235, 0.7077), (0.1834, 0.1235, 0.6274), (0.1855, 0.1713, 0.7077), (0.1855, 0.1713, 0.6274), (0.2322, 0.1213, 0.7077), (0.2322, 0.1213, 0.6274), (0.2343, 0.1691, 0.7077), (0.2343, 0.1691, 0.6274), (0.1834, 0.1235, 0.6675), (0.1855, 0.1713, 0.6675), (0.2322, 0.1213, 0.6675), (0.2343, 0.1691, 0.6675)], [], [(3, 2, 0, 1), (7, 4, 5, 6), (6, 2, 9, 11), (0, 2, 6, 5), (1, 0, 5, 4), (10, 11, 15, 14), (7, 6, 11, 10), (2, 3, 8, 9), (13, 12, 14, 15), (9, 8, 12, 13), (9, 13, 19, 17), (16, 17, 19, 18), (15, 11, 16, 18), (11, 9, 17, 16), (13, 15, 18, 19), (21, 22, 23, 20), (24, 25, 27, 26), (22, 21, 24, 26), (23, 22, 26, 27), (20, 23, 27, 25), (21, 20, 29, 28), (29, 31, 35, 33), (20, 25, 31, 29), (24, 21, 28, 30), (25, 24, 30, 31), (32, 33, 35, 34), (31, 30, 34, 35), (30, 28, 32, 34), (33, 32, 38, 39), (36, 37, 39, 38), (32, 28, 36, 38), (29, 33, 39, 37), (28, 29, 37, 36), (43, 42, 41, 40), (47, 44, 45, 46), (42, 43, 47, 46), (41, 42, 46, 45), (40, 41, 45, 44), (56, 57, 51, 49), (58, 53, 55, 59), (49, 51, 55, 53), (56, 49, 53, 58), (50, 48, 52, 54), (57, 50, 54, 59), (51, 57, 59, 55), (48, 56, 58, 52), (52, 58, 59, 54), (48, 50, 57, 56)])
_uv = me_cube_003.uv_layers.new(name='UVMap')
_uv.uv.foreach_set('vector', [0.688, 0.4444, 0.688, 0.4444, 0.688, 0.4444, 0.688, 0.4444, 0.688, 0.4444, 0.688, 0.4444, 0.688, 0.4444, 0.688, 0.4444, 0.811, 0.5576, 0.811, 0.5576, 0.811, 0.5576, 0.811, 0.5576, 0.688, 0.4444, 0.688, 0.4444, 0.688, 0.4444, 0.688, 0.4444, 0.6904, 0.4395, 0.6904, 0.4395, 0.6904, 0.4395, 0.6904, 0.4395, 0.4321, 0.1885, 0.4321, 0.1885, 0.4321, 0.1885, 0.4321, 0.1885, 0.811, 0.5576, 0.811, 0.5576, 0.811, 0.5576, 0.811, 0.5576, 0.811, 0.5576, 0.811, 0.5576, 0.811, 0.5576, 0.811, 0.5576, 0.4321, 0.1885, 0.4321, 0.1885, 0.4321, 0.1885, 0.4321, 0.1885, 0.4321, 0.1885, 0.4321, 0.1885, 0.4321, 0.1885, 0.4321, 0.1885, 0.4321, 0.1885, 0.4321, 0.1885, 0.4321, 0.1885, 0.4321, 0.1885, 0.4321, 0.1885, 0.4321, 0.1885, 0.4321, 0.1885, 0.4321, 0.1885, 0.4321, 0.1885, 0.4321, 0.1885, 0.4321, 0.1885, 0.4321, 0.1885, 0.4321, 0.1885, 0.4321, 0.1885, 0.4321, 0.1885, 0.4321, 0.1885, 0.4321, 0.1885, 0.4321, 0.1885, 0.4321, 0.1885, 0.4321, 0.1885, 0.6904, 0.4395, 0.6904, 0.4395, 0.6904, 0.4395, 0.6904, 0.4395, 0.6904, 0.4395, 0.6904, 0.4395, 0.6904, 0.4395, 0.6904, 0.4395, 0.6904, 0.4395, 0.6904, 0.4395, 0.6904, 0.4395, 0.6904, 0.4395, 0.6904, 0.4395, 0.6904, 0.4395, 0.6904, 0.4395, 0.6904, 0.4395, 0.6904, 0.4395, 0.6904, 0.4395, 0.6904, 0.4395, 0.6904, 0.4395, 0.6904, 0.4395, 0.6904, 0.4395, 0.6904, 0.4395, 0.6904, 0.4395, 0.6904, 0.4395, 0.6904, 0.4395, 0.6904, 0.4395, 0.6904, 0.4395, 0.6904, 0.4395, 0.6904, 0.4395, 0.6904, 0.4395, 0.6904, 0.4395, 0.6904, 0.4395, 0.6904, 0.4395, 0.6904, 0.4395, 0.6904, 0.4395, 0.6904, 0.4395, 0.6904, 0.4395, 0.6904, 0.4395, 0.6904, 0.4395, 0.6904, 0.4395, 0.6904, 0.4395, 0.6904, 0.4395, 0.6904, 0.4395, 0.6904, 0.4395, 0.6904, 0.4395, 0.6904, 0.4395, 0.6904, 0.4395, 0.6904, 0.4395, 0.6904, 0.4395, 0.6904, 0.4395, 0.6904, 0.4395, 0.6904, 0.4395, 0.6904, 0.4395, 0.6904, 0.4395, 0.6904, 0.4395, 0.6904, 0.4395, 0.6904, 0.4395, 0.6904, 0.4395, 0.6904, 0.4395, 0.6904, 0.4395, 0.6904, 0.4395, 0.6904, 0.4395, 0.6904, 0.4395, 0.6904, 0.4395, 0.6904, 0.4395, 0.6904, 0.4395, 0.6904, 0.4395, 0.6904, 0.4395, 0.6904, 0.4395, 0.6904, 0.4395, 0.6904, 0.4395, 0.688, 0.4444, 0.688, 0.4444, 0.688, 0.4444, 0.688, 0.4444, 0.7126, 0.6954, 0.7126, 0.6954, 0.7126, 0.6954, 0.7126, 0.6954, 0.688, 0.4444, 0.688, 0.4444, 0.688, 0.4444, 0.688, 0.4444, 0.7126, 0.6954, 0.7126, 0.6954, 0.7126, 0.6954, 0.7126, 0.6954, 0.7126, 0.6954, 0.7126, 0.6954, 0.7126, 0.6954, 0.7126, 0.6954, 0.688, 0.4444, 0.688, 0.4444, 0.688, 0.4444, 0.688, 0.4444, 0.1958, 0.6757, 0.1958, 0.6757, 0.1958, 0.6757, 0.1958, 0.6757, 0.688, 0.4444, 0.688, 0.4444, 0.688, 0.4444, 0.688, 0.4444, 0.1958, 0.6757, 0.1958, 0.6757, 0.1958, 0.6757, 0.1958, 0.6757, 0.09739, 0.9612, 0.09739, 0.9612, 0.09739, 0.9612, 0.09739, 0.9612, 0.09739, 0.9612, 0.09739, 0.9612, 0.09739, 0.9612, 0.09739, 0.9612, 0.1958, 0.6757, 0.1958, 0.6757, 0.1958, 0.6757, 0.1958, 0.6757, 0.09739, 0.9612, 0.09739, 0.9612, 0.09739, 0.9612, 0.09739, 0.9612, 0.09739, 0.9612, 0.09739, 0.9612, 0.09739, 0.9612, 0.09739, 0.9612, 0.688, 0.4444, 0.688, 0.4444, 0.688, 0.4444, 0.688, 0.4444])
me_cube_003.materials.append(mat_material)
me_cube_003.use_mirror_vertex_groups = False
me_cube_003.update()
arm_armature = bpy.data.armatures.new('Armature')  # bones are not reproduced

# ---- objects
ob_guy = bpy.data.objects.new('Guy', me_cube)
ob_hat = bpy.data.objects.new('Hat', me_cube_001)
ob_hair = bpy.data.objects.new('Hair', me_cube_002)
ob_backpack = bpy.data.objects.new('Backpack', me_cube_003)
ob_armature = bpy.data.objects.new('Armature', arm_armature)
ob_point = bpy.data.objects.new('Point', light_point)
ob_camera = bpy.data.objects.new('Camera', cam_camera)

# ---- transforms, parenting, visibility, modifiers, constraints
ob_guy.parent = ob_armature
ob_guy.matrix_parent_inverse = Matrix(((1.0, -0.0, -0.0, -0.0009679), (-0.0, 1.0, 0.0, 0.01039), (-0.0, -0.0, 1.0, -0.4808), (-0.0, 0.0, -0.0, 1.0)))
ob_guy.location = (0.0, 0.0, 0.0)
ob_guy.lock_rotations_4d = False
ob_guy.empty_display_type = 'ARROWS'
ob_guy.lineart.crease_threshold = 0.0
_vg = ob_guy.vertex_groups.new(name='Root')
for _i, _w in zip([1, 3, 4, 6, 9, 11, 12, 13, 14, 15, 16, 17, 18, 19, 21, 23, 108, 109, 110, 111, 112, 113, 114, 115, 116, 117, 118, 119, 140, 141, 142, 143, 144, 145, 146, 147, 148, 149, 150, 151], [0.2759, 0.2516, 0.4586, 0.4973, 0.09594, 0.2007, 0.08042, 0.4551, 0.07123, 0.5014, 0.00296, 0.03169, 0.5253, 0.5124, 0.01628, 0.007197, 0.07753, 0.104, 0.3376, 0.3374, 0.1678, 0.4241, 0.4517, 0.07326, 0.06442, 0.1404, 0.3673, 0.3788, 0.2061, 0.2213, 0.2111, 0.2161, 0.1892, 0.1777, 0.204, 0.2064, 0.1335, 0.1368, 0.2045, 0.2025]): _vg.add([_i], _w, 'REPLACE')
_vg = ob_guy.vertex_groups.new(name='Spine1')
for _i, _w in zip([1, 3, 4, 5, 6, 9, 10, 11, 12, 13, 15, 17, 18, 19, 108, 109, 110, 111, 112, 113, 114, 115, 116, 117, 118, 119, 140, 141, 142, 143, 144, 145, 146, 147, 148, 149, 150, 151], [0.05272, 0.03892, 0.0815, 0.1159, 0.05119, 0.04172, 0.05303, 0.119, 0.6238, 0.2578, 0.1307, 0.05636, 0.1052, 0.1242, 0.07491, 0.2347, 0.3485, 0.3601, 0.1516, 0.2812, 0.2131, 0.04192, 0.05132, 0.1941, 0.3303, 0.3078, 0.1572, 0.2003, 0.1871, 0.1419, 0.1306, 0.1427, 0.1486, 0.1424, 0.2164, 0.2035, 0.1993, 0.1941]): _vg.add([_i], _w, 'REPLACE')
_vg = ob_guy.vertex_groups.new(name='Spine2')
for _i, _w in zip([0, 5, 7, 8, 9, 12, 13, 14, 15, 84, 85, 86, 87, 88, 90, 91, 92, 93, 95, 96, 97, 101, 102, 103, 104, 105, 106, 107, 109, 111, 113, 114, 117, 119, 120, 121, 122, 123, 124, 125, 126, 127, 140, 141, 142, 146, 148, 149, 150, 151], [0.002032, 0.5559, 0.6045, 0.05851, 0.01226, 0.09639, 0.01597, 0.727, 0.1538, 0.09072, 0.04596, 0.2996, 0.2931, 0.001281, 0.07305, 0.004607, 0.0, 0.0, 0.0, 0.0, 0.0, 0.0, 0.0, 0.0, 0.0, 0.0, 0.0, 0.0, 0.003152, 0.05034, 0.00527, 0.1102, 0.0005525, 0.078, 0.0, 0.0, 0.0, 0.0, 0.0, 0.0, 0.0, 0.0, 0.006082, 0.05269, 0.02524, 0.001219, 0.00872, 0.003657, 0.03961, 0.02941]): _vg.add([_i], _w, 'REPLACE')
_vg = ob_guy.vertex_groups.new(name='Head')
for _i, _w in zip([5, 7, 84, 85, 86, 87, 88, 89, 90, 91, 92, 93, 94, 95, 96, 97, 98, 99, 100, 101, 102, 103, 104, 105, 106, 107, 120, 121, 122, 123, 124, 125, 126, 127, 128, 129, 130, 131, 132, 133, 134, 135, 136, 137, 138, 139], [0.004679, 0.03807, 0.1204, 0.09868, 0.1062, 0.09617, 0.8138, 0.887, 0.7522, 0.8994, 0.9544, 0.9705, 0.9406, 0.9673, 0.9925, 0.9949, 0.9939, 0.996, 0.971, 0.9877, 0.9882, 0.9759, 0.9847, 0.9927, 0.9933, 0.9845, 1.0, 1.0, 1.0, 1.0, 1.0, 1.0, 1.0, 1.0, 1.0, 1.0, 1.0, 1.0, 1.0, 1.0, 1.0, 1.0, 1.0, 1.0, 1.0, 1.0]): _vg.add([_i], _w, 'REPLACE')
_vg = ob_guy.vertex_groups.new(name='Shoulder.L')
for _i, _w in zip([0, 2, 5, 7, 8, 9, 10, 11, 12, 13, 14, 15, 56, 57, 58, 59, 84, 85, 86, 87, 88, 89, 90, 91, 92, 93, 94, 108, 109, 112, 115, 116, 117, 140, 141, 142, 143, 144, 145, 146, 147, 148, 149, 150, 151], [0.7094, 0.755, 0.22, 0.2204, 0.3703, 0.07279, 0.3756, 0.09595, 0.0836, 0.002466, 0.0761, 0.002144, 0.1361, 0.1099, 0.08578, 0.07665, 0.7017, 0.8153, 0.3871, 0.3342, 0.1387, 0.09267, 0.1231, 0.04553, 0.01678, 0.001801, 0.02623, 0.01309, 0.02093, 0.07006, 0.05631, 0.03781, 0.05281, 0.05494, 0.01522, 0.0373, 0.07484, 0.08096, 0.07452, 0.06384, 0.07006, 0.03146, 0.04571, 0.02385, 0.0316]): _vg.add([_i], _w, 'REPLACE')
_vg = ob_guy.vertex_groups.new(name='UppperArm.L')
for _i, _w in zip([0, 2, 7, 8, 9, 10, 11, 12, 14, 15, 56, 57, 58, 59, 60, 61, 62, 63, 64, 65, 66, 67, 68, 69, 70, 71, 84, 108, 109, 112, 115, 116, 117, 140, 141, 142, 143, 144, 145, 146, 147, 148, 149, 150, 151], [0.2462, 0.2026, 0.004254, 0.07832, 0.0004855, 0.0003798, 0.01563, 0.06409, 0.05817, 0.0003229, 0.8523, 0.879, 0.8823, 0.8982, 0.9256, 0.8724, 0.9139, 0.8653, 0.2507, 0.3316, 0.2762, 0.3392, 0.02977, 0.08119, 0.05047, 0.08775, 0.0006007, 0.02939, 0.03879, 0.001626, 0.001455, 0.05441, 0.06644, 0.005382, 0.03012, 0.05365, 0.02388, 0.0005484, 0.0, 0.0006718, 0.0005643, 0.05092, 0.06008, 0.04101, 0.05025]): _vg.add([_i], _w, 'REPLACE')
_vg = ob_guy.vertex_groups.new(name='LowerArm.L')
for _i, _w in zip([60, 61, 62, 63, 64, 65, 66, 67, 68, 69, 70, 71, 72, 73, 74, 76, 78], [0.07183, 0.1219, 0.08309, 0.1289, 0.746, 0.6555, 0.7168, 0.6462, 0.9527, 0.8904, 0.931, 0.8805, 0.7069, 0.05305, 0.1156, 0.1629, 0.03551]): _vg.add([_i], _w, 'REPLACE')
_vg = ob_guy.vertex_groups.new(name='Hand.L')
for _i, _w in zip([69, 71, 72, 73, 74, 75, 76, 77, 78, 79, 80, 81, 82, 83], [0.00612, 0.01281, 0.2921, 0.946, 0.8831, 0.9743, 0.8369, 0.983, 0.9569, 0.9917, 0.9831, 0.997, 0.9919, 0.9981]): _vg.add([_i], _w, 'REPLACE')
_vg = ob_guy.vertex_groups.new(name='Shoulder.R')
for _i, _w in zip([5, 7, 84, 86, 87, 90], [0.01574, 0.0829, 0.05926, 0.2073, 0.2679, 0.05038]): _vg.add([_i], _w, 'REPLACE')
_vg = ob_guy.vertex_groups.new(name='UppperArm.R')
for _i, _w in zip([7, 8, 14, 58, 84, 85, 86, 87, 88, 89, 90, 91, 92, 94, 96, 98, 100, 101, 102, 103], [0.0, 0.0, 0.0, 0.0, 0.0, 0.0, 0.0, 0.0, 0.0, 0.0, 0.0, 0.0, 0.0, 0.0, 0.0, 0.0, 0.0, 0.0, 0.0, 0.0]): _vg.add([_i], _w, 'REPLACE')
_vg = ob_guy.vertex_groups.new(name='LowerArm.R')
_vg = ob_guy.vertex_groups.new(name='Hand.R')
_vg = ob_guy.vertex_groups.new(name='UpperLeg.L')
for _i, _w in zip([1, 2, 3, 4, 6, 7, 8, 9, 10, 11, 12, 13, 14, 15, 16, 17, 18, 19, 20, 21, 22, 23, 24, 25, 26, 27, 28, 29, 30, 31, 32, 33, 34, 35, 52, 53, 54, 55, 56, 57, 58, 59, 61, 65, 108, 109, 110, 111, 112, 113, 114, 115, 116, 117, 118, 119, 140, 141, 142, 143, 144, 145, 146, 147, 148, 149, 150, 151], [0.6538, 0.0, 0.6877, 0.4405, 0.4355, 0.0, 3.631e-07, 6.787e-06, 0.001512, 5.007e-05, 0.003675, 3.478e-05, 1.746e-07, 0.02024, 0.927, 0.8753, 0.2623, 0.335, 0.9743, 0.949, 0.9794, 0.9566, 0.8422, 0.8487, 0.8619, 0.8648, 0.6387, 0.6441, 0.5175, 0.5167, 0.3184, 0.3123, 0.1938, 0.1887, 0.06424, 0.008644, 0.06895, 0.0109, 0.0, 0.0, 0.0, 0.0, 0.0, 0.0, 4.766e-06, 8.432e-05, 0.002233, 0.003812, 0.009051, 0.0001727, 0.09936, 9.905e-06, 2.451e-05, 0.005646, 0.000134, 0.008026, 0.008048, 0.002459, 4.568e-05, 5.026e-05, 3.822e-08, 2.054e-08, 2.775e-08, 6.985e-09, 0.01289, 0.01367, 0.001031, 3.167e-05]): _vg.add([_i], _w, 'REPLACE')
_vg = ob_guy.vertex_groups.new(name='Lowerleg.L')
for _i, _w in zip([24, 25, 26, 27, 28, 29, 30, 31, 32, 33, 34, 35, 36, 37, 38, 39, 40, 41, 42, 43, 52, 53, 54, 55], [0.152, 0.144, 0.1358, 0.1319, 0.3506, 0.3452, 0.4779, 0.4786, 0.662, 0.6692, 0.7922, 0.7978, 0.4929, 0.4938, 0.06176, 0.05843, 0.4433, 0.4432, 0.0305, 0.0229, 0.8667, 0.8894, 0.858, 0.8875]): _vg.add([_i], _w, 'REPLACE')
_vg = ob_guy.vertex_groups.new(name='Foot.L')
for _i, _w in zip([36, 37, 38, 39, 40, 41, 42, 43, 44, 45, 46, 47, 48, 49, 50, 51, 52, 53, 54, 55], [0.5025, 0.5023, 0.9367, 0.9402, 0.5557, 0.5559, 0.9595, 0.9633, 0.9863, 0.9881, 0.9935, 0.9957, 0.9952, 0.996, 0.9968, 0.9986, 0.06888, 0.08128, 0.07295, 0.08202]): _vg.add([_i], _w, 'REPLACE')
_vg = ob_guy.vertex_groups.new(name='UpperLeg.R')
_vg = ob_guy.vertex_groups.new(name='Lowerleg.R')
_vg = ob_guy.vertex_groups.new(name='Foot.R')
_m = ob_guy.modifiers.new('Mirror', 'MIRROR')
_m.use_clip = True
_m = ob_guy.modifiers.new('Armature', 'ARMATURE')
_m.object = ob_armature
ob_hat.location = (0.0, 0.0, 0.0)
ob_hat.lock_rotations_4d = False
ob_hat.empty_display_type = 'ARROWS'
ob_hat.lineart.crease_threshold = 0.0
_m = ob_hat.modifiers.new('Mirror', 'MIRROR')
_m.use_clip = True
_c = ob_hat.constraints.new('CHILD_OF'); _c.name = 'Child Of'
_c.target = ob_armature
_c.subtarget = 'Head'
_c.set_inverse_pending = False
_c.inverse_matrix = ((1.0, -0.0, 0.0, -0.0009679), (-0.0, 0.0, 1.0, -0.9568), (-0.0, -1.0, 0.0, -0.01039), (0.0, 0.0, -0.0, 1.0))
ob_hair.location = (0.0, 0.0, 0.0)
ob_hair.lock_rotations_4d = False
ob_hair.empty_display_type = 'ARROWS'
ob_hair.lineart.crease_threshold = 0.0
_c = ob_hair.constraints.new('CHILD_OF'); _c.name = 'Child Of'
_c.target = ob_armature
_c.subtarget = 'Head'
_c.set_inverse_pending = False
_c.inverse_matrix = ((1.0, -0.0, 0.0, -0.0009679), (-0.0, 0.0, 1.0, -0.9568), (-0.0, -1.0, 0.0, -0.01039), (0.0, 0.0, -0.0, 1.0))
ob_backpack.location = (0.0, 0.0, 0.0)
ob_backpack.lock_rotations_4d = False
ob_backpack.empty_display_type = 'ARROWS'
ob_backpack.lineart.crease_threshold = 0.0
_m = ob_backpack.modifiers.new('Mirror', 'MIRROR')
_m.use_clip = True
ob_armature.location = (0.0009679, -0.01039, 0.4808)
ob_armature.show_in_front = True
_c = ob_armature.constraints.new('CHILD_OF'); _c.name = 'Child Of'
ob_point.location = (2.177, -2.713, 3.853)
ob_point.rotation_euler = (0.7384, 0.4255, 0.1964)
ob_camera.location = (4.136, -5.716, 3.213)
ob_camera.rotation_euler = (1.206, -7.118e-06, 0.6144)

# ---- collection membership
col_collection.objects.link(ob_guy)
col_collection.objects.link(ob_hat)
col_collection.objects.link(ob_hair)
col_collection.objects.link(ob_backpack)
col_collection.objects.link(ob_armature)
col_collection.objects.link(ob_point)
col_collection.objects.link(ob_camera)

# ---- scene / render settings (as saved in the file)
scene.camera = ob_camera
scene.frame_start = 1; scene.frame_end = 30; scene.frame_set(28)
scene.render.engine = 'BLENDER_EEVEE_NEXT'
scene.cycles.sampling_pattern = 'TABULATED_SOBOL'
scene.cycles.use_light_tree = False
scene.view_settings.view_transform = 'Filmic'
bpy.context.view_layer.update()
